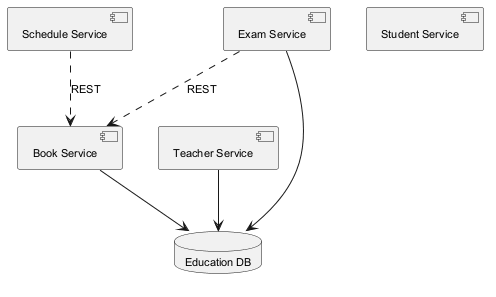

The diagram above was rendered by PlantUML. Its source (embedded in the PNG):
@startuml
skinparam backgroundColor #FFFFFF
skinparam classBackgroundColor #F1F8E9
skinparam classBorderColor #33691E
skinparam defaultFontSize 11
component "Schedule Service" as C_ScheduleService
component "Student Service" as C_StudentService
component "Teacher Service" as C_TeacherService
component "Book Service" as C_BookService
component "Exam Service" as C_ExamService
database "Education DB" as DB_education
C_TeacherService --> DB_education
C_BookService --> DB_education
C_ExamService --> DB_education
C_ExamService ..> C_BookService : REST
C_ScheduleService ..> C_BookService : REST
@enduml